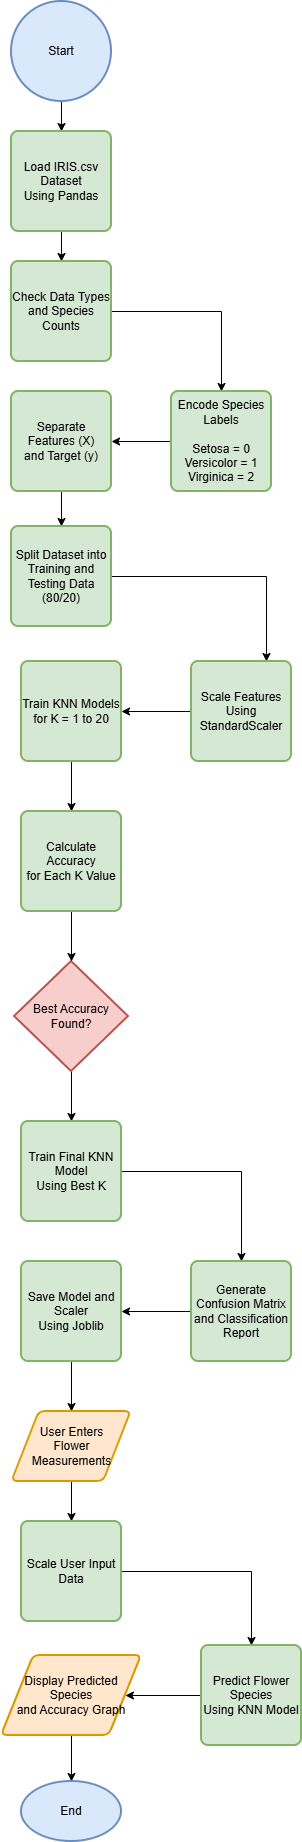

The diagram above was exported from draw.io. Its source (the exported page's mxGraphModel, read from the mxfile embedded in the PNG):
<mxGraphModel dx="774" dy="417" grid="1" gridSize="10" guides="1" tooltips="1" connect="1" arrows="1" fold="1" page="1" pageScale="1" pageWidth="827" pageHeight="1169" math="0" shadow="0">
  <root>
    <mxCell id="0" />
    <mxCell id="1" parent="0" />
    <mxCell id="ukxYtC3-B7uCF7CzT6er-34" edge="1" parent="1" source="ukxYtC3-B7uCF7CzT6er-1" style="edgeStyle=orthogonalEdgeStyle;rounded=0;orthogonalLoop=1;jettySize=auto;html=1;" target="ukxYtC3-B7uCF7CzT6er-18" value="">
      <mxGeometry relative="1" as="geometry" />
    </mxCell>
    <mxCell id="ukxYtC3-B7uCF7CzT6er-1" parent="1" style="strokeWidth=2;html=1;shape=mxgraph.flowchart.start_2;whiteSpace=wrap;fillColor=#dae8fc;strokeColor=#6c8ebf;" value="Start" vertex="1">
      <mxGeometry height="100" width="100" x="370" y="10" as="geometry" />
    </mxCell>
    <mxCell id="ukxYtC3-B7uCF7CzT6er-45" edge="1" parent="1" source="ukxYtC3-B7uCF7CzT6er-14" style="edgeStyle=orthogonalEdgeStyle;rounded=0;orthogonalLoop=1;jettySize=auto;html=1;" target="ukxYtC3-B7uCF7CzT6er-26" value="">
      <mxGeometry relative="1" as="geometry" />
    </mxCell>
    <mxCell id="ukxYtC3-B7uCF7CzT6er-14" parent="1" style="strokeWidth=2;html=1;shape=mxgraph.flowchart.decision;whiteSpace=wrap;fillColor=#f8cecc;strokeColor=#b85450;" value="Best Accuracy Found?" vertex="1">
      <mxGeometry height="110" width="114" x="373" y="970" as="geometry" />
    </mxCell>
    <mxCell id="ukxYtC3-B7uCF7CzT6er-35" edge="1" parent="1" source="ukxYtC3-B7uCF7CzT6er-18" style="edgeStyle=orthogonalEdgeStyle;rounded=0;orthogonalLoop=1;jettySize=auto;html=1;" target="ukxYtC3-B7uCF7CzT6er-19" value="">
      <mxGeometry relative="1" as="geometry" />
    </mxCell>
    <mxCell id="ukxYtC3-B7uCF7CzT6er-18" parent="1" style="rounded=1;whiteSpace=wrap;html=1;absoluteArcSize=1;arcSize=14;strokeWidth=2;fillColor=#d5e8d4;strokeColor=#82b366;" value="&lt;div&gt;Load IRIS.csv Dataset&lt;/div&gt;&lt;div&gt;Using Pandas&lt;/div&gt;" vertex="1">
      <mxGeometry height="100" width="100" x="370" y="140" as="geometry" />
    </mxCell>
    <mxCell id="ukxYtC3-B7uCF7CzT6er-36" edge="1" parent="1" source="ukxYtC3-B7uCF7CzT6er-19" style="edgeStyle=orthogonalEdgeStyle;rounded=0;orthogonalLoop=1;jettySize=auto;html=1;" target="ukxYtC3-B7uCF7CzT6er-20" value="">
      <mxGeometry relative="1" as="geometry" />
    </mxCell>
    <mxCell id="ukxYtC3-B7uCF7CzT6er-19" parent="1" style="rounded=1;whiteSpace=wrap;html=1;absoluteArcSize=1;arcSize=14;strokeWidth=2;fillColor=#d5e8d4;strokeColor=#82b366;" value="&lt;div&gt;Check Data Types&lt;/div&gt;&lt;div&gt;and Species Counts&lt;/div&gt;" vertex="1">
      <mxGeometry height="100" width="100" x="370" y="270" as="geometry" />
    </mxCell>
    <mxCell id="ukxYtC3-B7uCF7CzT6er-37" edge="1" parent="1" source="ukxYtC3-B7uCF7CzT6er-20" style="edgeStyle=orthogonalEdgeStyle;rounded=0;orthogonalLoop=1;jettySize=auto;html=1;" target="ukxYtC3-B7uCF7CzT6er-21" value="">
      <mxGeometry relative="1" as="geometry" />
    </mxCell>
    <mxCell id="ukxYtC3-B7uCF7CzT6er-20" parent="1" style="rounded=1;whiteSpace=wrap;html=1;absoluteArcSize=1;arcSize=14;strokeWidth=2;fillColor=#d5e8d4;strokeColor=#82b366;" value="&lt;div&gt;Encode Species Labels&lt;/div&gt;&lt;div&gt;&lt;br&gt;&lt;/div&gt;&lt;div&gt;Setosa = 0&lt;/div&gt;&lt;div&gt;Versicolor = 1&lt;/div&gt;&lt;div&gt;Virginica = 2&lt;/div&gt;" vertex="1">
      <mxGeometry height="100" width="100" x="530" y="400" as="geometry" />
    </mxCell>
    <mxCell id="ukxYtC3-B7uCF7CzT6er-38" edge="1" parent="1" source="ukxYtC3-B7uCF7CzT6er-21" style="edgeStyle=orthogonalEdgeStyle;rounded=0;orthogonalLoop=1;jettySize=auto;html=1;" target="ukxYtC3-B7uCF7CzT6er-22" value="">
      <mxGeometry relative="1" as="geometry" />
    </mxCell>
    <mxCell id="ukxYtC3-B7uCF7CzT6er-21" parent="1" style="rounded=1;whiteSpace=wrap;html=1;absoluteArcSize=1;arcSize=14;strokeWidth=2;fillColor=#d5e8d4;strokeColor=#82b366;" value="&lt;div&gt;Separate Features (X)&lt;/div&gt;&lt;div&gt;and Target (y)&lt;/div&gt;" vertex="1">
      <mxGeometry height="100" width="100" x="370" y="400" as="geometry" />
    </mxCell>
    <mxCell id="ukxYtC3-B7uCF7CzT6er-61" edge="1" parent="1" source="ukxYtC3-B7uCF7CzT6er-22" style="edgeStyle=orthogonalEdgeStyle;rounded=0;orthogonalLoop=1;jettySize=auto;html=1;entryX=0.75;entryY=0;entryDx=0;entryDy=0;" target="ukxYtC3-B7uCF7CzT6er-23">
      <mxGeometry relative="1" as="geometry" />
    </mxCell>
    <mxCell id="ukxYtC3-B7uCF7CzT6er-22" parent="1" style="rounded=1;whiteSpace=wrap;html=1;absoluteArcSize=1;arcSize=14;strokeWidth=2;fillColor=#d5e8d4;strokeColor=#82b366;" value="&lt;div&gt;Split Dataset into&lt;/div&gt;&lt;div&gt;Training and Testing Data&lt;/div&gt;&lt;div&gt;(80/20)&lt;/div&gt;" vertex="1">
      <mxGeometry height="100" width="100" x="370" y="535" as="geometry" />
    </mxCell>
    <mxCell id="ukxYtC3-B7uCF7CzT6er-40" edge="1" parent="1" source="ukxYtC3-B7uCF7CzT6er-23" style="edgeStyle=orthogonalEdgeStyle;rounded=0;orthogonalLoop=1;jettySize=auto;html=1;" target="ukxYtC3-B7uCF7CzT6er-24" value="">
      <mxGeometry relative="1" as="geometry" />
    </mxCell>
    <mxCell id="ukxYtC3-B7uCF7CzT6er-23" parent="1" style="rounded=1;whiteSpace=wrap;html=1;absoluteArcSize=1;arcSize=14;strokeWidth=2;fillColor=#d5e8d4;strokeColor=#82b366;" value="&lt;div&gt;Scale Features Using&lt;/div&gt;&lt;div&gt;StandardScaler&lt;/div&gt;" vertex="1">
      <mxGeometry height="100" width="100" x="550" y="670" as="geometry" />
    </mxCell>
    <mxCell id="ukxYtC3-B7uCF7CzT6er-41" edge="1" parent="1" source="ukxYtC3-B7uCF7CzT6er-24" style="edgeStyle=orthogonalEdgeStyle;rounded=0;orthogonalLoop=1;jettySize=auto;html=1;" target="ukxYtC3-B7uCF7CzT6er-25" value="">
      <mxGeometry relative="1" as="geometry" />
    </mxCell>
    <mxCell id="ukxYtC3-B7uCF7CzT6er-24" parent="1" style="rounded=1;whiteSpace=wrap;html=1;absoluteArcSize=1;arcSize=14;strokeWidth=2;fillColor=#d5e8d4;strokeColor=#82b366;" value="&lt;div&gt;Train KNN Models&lt;/div&gt;&lt;div&gt;for K = 1 to 20&lt;/div&gt;" vertex="1">
      <mxGeometry height="100" width="100" x="380" y="670" as="geometry" />
    </mxCell>
    <mxCell id="ukxYtC3-B7uCF7CzT6er-42" edge="1" parent="1" source="ukxYtC3-B7uCF7CzT6er-25" style="edgeStyle=orthogonalEdgeStyle;rounded=0;orthogonalLoop=1;jettySize=auto;html=1;" target="ukxYtC3-B7uCF7CzT6er-14" value="">
      <mxGeometry relative="1" as="geometry" />
    </mxCell>
    <mxCell id="ukxYtC3-B7uCF7CzT6er-25" parent="1" style="rounded=1;whiteSpace=wrap;html=1;absoluteArcSize=1;arcSize=14;strokeWidth=2;fillColor=#d5e8d4;strokeColor=#82b366;" value="&lt;div&gt;Calculate Accuracy&lt;/div&gt;&lt;div&gt;for Each K Value&lt;/div&gt;" vertex="1">
      <mxGeometry height="100" width="100" x="380" y="820" as="geometry" />
    </mxCell>
    <mxCell id="ukxYtC3-B7uCF7CzT6er-46" edge="1" parent="1" source="ukxYtC3-B7uCF7CzT6er-26" style="edgeStyle=orthogonalEdgeStyle;rounded=0;orthogonalLoop=1;jettySize=auto;html=1;" target="ukxYtC3-B7uCF7CzT6er-27" value="">
      <mxGeometry relative="1" as="geometry" />
    </mxCell>
    <mxCell id="ukxYtC3-B7uCF7CzT6er-26" parent="1" style="rounded=1;whiteSpace=wrap;html=1;absoluteArcSize=1;arcSize=14;strokeWidth=2;fillColor=#d5e8d4;strokeColor=#82b366;" value="&lt;div&gt;Train Final KNN Model&lt;/div&gt;&lt;div&gt;Using Best K&lt;/div&gt;" vertex="1">
      <mxGeometry height="100" width="100" x="380" y="1130" as="geometry" />
    </mxCell>
    <mxCell id="ukxYtC3-B7uCF7CzT6er-47" edge="1" parent="1" source="ukxYtC3-B7uCF7CzT6er-27" style="edgeStyle=orthogonalEdgeStyle;rounded=0;orthogonalLoop=1;jettySize=auto;html=1;" target="ukxYtC3-B7uCF7CzT6er-28" value="">
      <mxGeometry relative="1" as="geometry" />
    </mxCell>
    <mxCell id="ukxYtC3-B7uCF7CzT6er-27" parent="1" style="rounded=1;whiteSpace=wrap;html=1;absoluteArcSize=1;arcSize=14;strokeWidth=2;fillColor=#d5e8d4;strokeColor=#82b366;" value="&lt;div&gt;Generate Confusion Matrix&lt;/div&gt;&lt;div&gt;and Classification Report&lt;/div&gt;" vertex="1">
      <mxGeometry height="100" width="100" x="550" y="1270" as="geometry" />
    </mxCell>
    <mxCell id="ukxYtC3-B7uCF7CzT6er-48" edge="1" parent="1" source="ukxYtC3-B7uCF7CzT6er-28" style="edgeStyle=orthogonalEdgeStyle;rounded=0;orthogonalLoop=1;jettySize=auto;html=1;" target="ukxYtC3-B7uCF7CzT6er-29" value="">
      <mxGeometry relative="1" as="geometry" />
    </mxCell>
    <mxCell id="ukxYtC3-B7uCF7CzT6er-28" parent="1" style="rounded=1;whiteSpace=wrap;html=1;absoluteArcSize=1;arcSize=14;strokeWidth=2;fillColor=#d5e8d4;strokeColor=#82b366;" value="&lt;div&gt;Save Model and Scaler&lt;/div&gt;&lt;div&gt;Using Joblib&lt;/div&gt;" vertex="1">
      <mxGeometry height="100" width="100" x="380" y="1270" as="geometry" />
    </mxCell>
    <mxCell id="ukxYtC3-B7uCF7CzT6er-50" edge="1" parent="1" source="ukxYtC3-B7uCF7CzT6er-29" style="edgeStyle=orthogonalEdgeStyle;rounded=0;orthogonalLoop=1;jettySize=auto;html=1;" target="ukxYtC3-B7uCF7CzT6er-30" value="">
      <mxGeometry relative="1" as="geometry" />
    </mxCell>
    <mxCell id="ukxYtC3-B7uCF7CzT6er-29" parent="1" style="shape=parallelogram;html=1;strokeWidth=2;perimeter=parallelogramPerimeter;whiteSpace=wrap;rounded=1;arcSize=12;size=0.23;fillColor=#ffe6cc;strokeColor=#d79b00;" value="&lt;div&gt;User Enters&lt;/div&gt;&lt;div&gt;Flower Measurements&lt;/div&gt;" vertex="1">
      <mxGeometry height="70" width="119" x="370.5" y="1420" as="geometry" />
    </mxCell>
    <mxCell id="ukxYtC3-B7uCF7CzT6er-52" edge="1" parent="1" source="ukxYtC3-B7uCF7CzT6er-30" style="edgeStyle=orthogonalEdgeStyle;rounded=0;orthogonalLoop=1;jettySize=auto;html=1;" target="ukxYtC3-B7uCF7CzT6er-31">
      <mxGeometry relative="1" as="geometry" />
    </mxCell>
    <mxCell id="ukxYtC3-B7uCF7CzT6er-30" parent="1" style="rounded=1;whiteSpace=wrap;html=1;absoluteArcSize=1;arcSize=14;strokeWidth=2;fillColor=#d5e8d4;strokeColor=#82b366;" value="Scale User Input Data" vertex="1">
      <mxGeometry height="100" width="100" x="380" y="1530" as="geometry" />
    </mxCell>
    <mxCell id="ukxYtC3-B7uCF7CzT6er-53" edge="1" parent="1" source="ukxYtC3-B7uCF7CzT6er-31" style="edgeStyle=orthogonalEdgeStyle;rounded=0;orthogonalLoop=1;jettySize=auto;html=1;" target="ukxYtC3-B7uCF7CzT6er-32" value="">
      <mxGeometry relative="1" as="geometry" />
    </mxCell>
    <mxCell id="ukxYtC3-B7uCF7CzT6er-31" parent="1" style="rounded=1;whiteSpace=wrap;html=1;absoluteArcSize=1;arcSize=14;strokeWidth=2;fillColor=#d5e8d4;strokeColor=#82b366;" value="&lt;div&gt;Predict Flower Species&lt;/div&gt;&lt;div&gt;Using KNN Model&lt;/div&gt;" vertex="1">
      <mxGeometry height="100" width="100" x="560" y="1654" as="geometry" />
    </mxCell>
    <mxCell id="ukxYtC3-B7uCF7CzT6er-54" edge="1" parent="1" source="ukxYtC3-B7uCF7CzT6er-32" style="edgeStyle=orthogonalEdgeStyle;rounded=0;orthogonalLoop=1;jettySize=auto;html=1;" target="ukxYtC3-B7uCF7CzT6er-33" value="">
      <mxGeometry relative="1" as="geometry" />
    </mxCell>
    <mxCell id="ukxYtC3-B7uCF7CzT6er-32" parent="1" style="shape=parallelogram;html=1;strokeWidth=2;perimeter=parallelogramPerimeter;whiteSpace=wrap;rounded=1;arcSize=12;size=0.23;fillColor=#ffe6cc;strokeColor=#d79b00;" value="&lt;div&gt;Display Predicted Species&lt;/div&gt;&lt;div&gt;and Accuracy Graph&lt;/div&gt;" vertex="1">
      <mxGeometry height="80" width="140" x="360" y="1664" as="geometry" />
    </mxCell>
    <mxCell id="ukxYtC3-B7uCF7CzT6er-33" parent="1" style="strokeWidth=2;html=1;shape=mxgraph.flowchart.start_1;whiteSpace=wrap;fillColor=#dae8fc;strokeColor=#6c8ebf;" value="End" vertex="1">
      <mxGeometry height="60" width="100" x="380" y="1790" as="geometry" />
    </mxCell>
  </root>
</mxGraphModel>